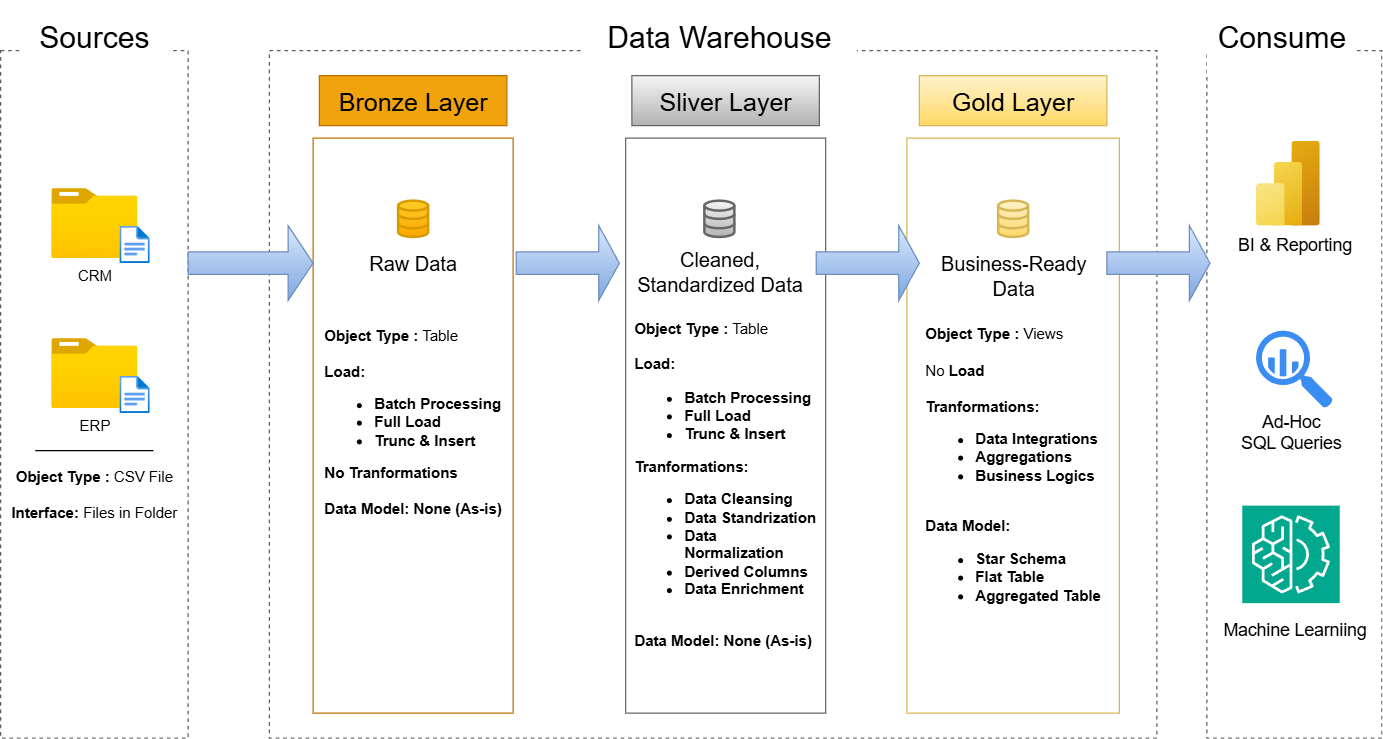

The diagram above was exported from draw.io. Its source (the exported page's mxGraphModel, read from the mxfile embedded in the PNG):
<mxGraphModel dx="2050" dy="1233" grid="1" gridSize="10" guides="1" tooltips="1" connect="1" arrows="1" fold="1" page="1" pageScale="5" pageWidth="850" pageHeight="1100" math="0" shadow="0">
  <root>
    <mxCell id="0" />
    <mxCell id="1" parent="0" />
    <mxCell id="a5kPKOC0Ny-DfcnNH-SW-3" value="" style="rounded=0;whiteSpace=wrap;html=1;fillColor=none;dashed=1;strokeColor=#5D5D5D;" parent="1" vertex="1">
      <mxGeometry x="785" y="2310" width="150" height="550" as="geometry" />
    </mxCell>
    <mxCell id="a5kPKOC0Ny-DfcnNH-SW-4" value="&lt;font style=&quot;font-size: 24px;&quot;&gt;Sources&lt;/font&gt;" style="rounded=0;whiteSpace=wrap;html=1;strokeColor=none;" parent="1" vertex="1">
      <mxGeometry x="800" y="2270" width="120" height="60" as="geometry" />
    </mxCell>
    <mxCell id="a5kPKOC0Ny-DfcnNH-SW-5" value="" style="rounded=0;whiteSpace=wrap;html=1;fillColor=none;dashed=1;strokeColor=#5D5D5D;" parent="1" vertex="1">
      <mxGeometry x="1000" y="2310" width="710" height="550" as="geometry" />
    </mxCell>
    <mxCell id="a5kPKOC0Ny-DfcnNH-SW-6" value="&lt;font style=&quot;font-size: 24px;&quot;&gt;Data Warehouse&lt;/font&gt;" style="rounded=0;whiteSpace=wrap;html=1;strokeColor=none;" parent="1" vertex="1">
      <mxGeometry x="1250" y="2270" width="220" height="60" as="geometry" />
    </mxCell>
    <mxCell id="a5kPKOC0Ny-DfcnNH-SW-9" value="" style="rounded=0;whiteSpace=wrap;html=1;fillColor=none;dashed=1;strokeColor=#5D5D5D;" parent="1" vertex="1">
      <mxGeometry x="1750" y="2310" width="140" height="550" as="geometry" />
    </mxCell>
    <mxCell id="a5kPKOC0Ny-DfcnNH-SW-10" value="&lt;font style=&quot;font-size: 24px;&quot;&gt;Consume&lt;/font&gt;" style="rounded=0;whiteSpace=wrap;html=1;strokeColor=none;" parent="1" vertex="1">
      <mxGeometry x="1750" y="2270" width="120" height="60" as="geometry" />
    </mxCell>
    <mxCell id="a5kPKOC0Ny-DfcnNH-SW-11" value="Bronze Layer" style="rounded=0;whiteSpace=wrap;html=1;fillColor=#f0a30a;fontColor=#000000;strokeColor=#BD7000;fontSize=20;" parent="1" vertex="1">
      <mxGeometry x="1040" y="2330" width="150" height="40" as="geometry" />
    </mxCell>
    <mxCell id="a5kPKOC0Ny-DfcnNH-SW-12" value="" style="rounded=0;whiteSpace=wrap;html=1;fillColor=none;fontColor=#000000;strokeColor=#BD7000;fontSize=20;" parent="1" vertex="1">
      <mxGeometry x="1035" y="2380" width="160" height="460" as="geometry" />
    </mxCell>
    <mxCell id="a5kPKOC0Ny-DfcnNH-SW-13" value="Sliver Layer" style="rounded=0;whiteSpace=wrap;html=1;fillColor=#f5f5f5;strokeColor=#666666;fontSize=20;gradientColor=#b3b3b3;fontColor=#000000;" parent="1" vertex="1">
      <mxGeometry x="1290" y="2330" width="150" height="40" as="geometry" />
    </mxCell>
    <mxCell id="a5kPKOC0Ny-DfcnNH-SW-14" value="" style="rounded=0;whiteSpace=wrap;html=1;fillColor=none;strokeColor=#666666;fontSize=20;gradientColor=#b3b3b3;" parent="1" vertex="1">
      <mxGeometry x="1285" y="2380" width="160" height="460" as="geometry" />
    </mxCell>
    <mxCell id="a5kPKOC0Ny-DfcnNH-SW-15" value="Gold Layer" style="rounded=0;whiteSpace=wrap;html=1;fillColor=#fff2cc;strokeColor=#d6b656;fontSize=20;gradientColor=#ffd966;fontColor=#000000;" parent="1" vertex="1">
      <mxGeometry x="1520" y="2330" width="150" height="40" as="geometry" />
    </mxCell>
    <mxCell id="a5kPKOC0Ny-DfcnNH-SW-16" value="" style="rounded=0;whiteSpace=wrap;html=1;fillColor=none;strokeColor=#d6b656;fontSize=20;gradientColor=#ffd966;" parent="1" vertex="1">
      <mxGeometry x="1510" y="2380" width="170" height="460" as="geometry" />
    </mxCell>
    <mxCell id="a5kPKOC0Ny-DfcnNH-SW-17" value="&lt;font style=&quot;color: rgb(0, 0, 0);&quot;&gt;CRM&lt;/font&gt;" style="image;aspect=fixed;html=1;points=[];align=center;fontSize=12;image=img/lib/azure2/general/Folder_Blank.svg;" parent="1" vertex="1">
      <mxGeometry x="825.5" y="2420" width="69" height="56.00000000000001" as="geometry" />
    </mxCell>
    <mxCell id="a5kPKOC0Ny-DfcnNH-SW-18" value="" style="image;aspect=fixed;html=1;points=[];align=center;fontSize=12;image=img/lib/azure2/general/File.svg;" parent="1" vertex="1">
      <mxGeometry x="880" y="2450" width="24.35" height="30" as="geometry" />
    </mxCell>
    <mxCell id="a5kPKOC0Ny-DfcnNH-SW-20" value="&lt;font&gt;ERP&lt;/font&gt;&lt;div&gt;&lt;font style=&quot;color: rgb(255, 255, 255);&quot;&gt;&lt;br&gt;&lt;/font&gt;&lt;/div&gt;" style="image;aspect=fixed;html=1;points=[];align=center;fontSize=12;image=img/lib/azure2/general/Folder_Blank.svg;" parent="1" vertex="1">
      <mxGeometry x="825.5" y="2540" width="69" height="56.00000000000001" as="geometry" />
    </mxCell>
    <mxCell id="a5kPKOC0Ny-DfcnNH-SW-21" value="" style="image;aspect=fixed;html=1;points=[];align=center;fontSize=12;image=img/lib/azure2/general/File.svg;" parent="1" vertex="1">
      <mxGeometry x="880" y="2570" width="24.35" height="30" as="geometry" />
    </mxCell>
    <mxCell id="a5kPKOC0Ny-DfcnNH-SW-22" value="" style="endArrow=none;html=1;rounded=0;" parent="1" edge="1">
      <mxGeometry width="50" height="50" relative="1" as="geometry">
        <mxPoint x="812.75" y="2630" as="sourcePoint" />
        <mxPoint x="907.25" y="2630" as="targetPoint" />
      </mxGeometry>
    </mxCell>
    <mxCell id="a5kPKOC0Ny-DfcnNH-SW-24" value="&lt;b&gt;Object Type :&lt;/b&gt; CSV File&lt;div&gt;&lt;br&gt;&lt;div&gt;&lt;div&gt;&lt;b&gt;Interface: &lt;/b&gt;Files in Folder&lt;/div&gt;&lt;/div&gt;&lt;/div&gt;" style="text;html=1;align=center;verticalAlign=middle;whiteSpace=wrap;rounded=0;" parent="1" vertex="1">
      <mxGeometry x="790" y="2650" width="140" height="30" as="geometry" />
    </mxCell>
    <mxCell id="a5kPKOC0Ny-DfcnNH-SW-25" value="" style="html=1;verticalLabelPosition=bottom;align=center;labelBackgroundColor=#ffffff;verticalAlign=top;strokeWidth=2;strokeColor=#d79b00;shadow=0;dashed=0;shape=mxgraph.ios7.icons.data;fillColor=#ffcd28;gradientColor=#ffa500;" parent="1" vertex="1">
      <mxGeometry x="1103" y="2430" width="24" height="29.099999999999998" as="geometry" />
    </mxCell>
    <mxCell id="a5kPKOC0Ny-DfcnNH-SW-26" value="" style="html=1;verticalLabelPosition=bottom;align=center;labelBackgroundColor=#ffffff;verticalAlign=top;strokeWidth=2;strokeColor=#666666;shadow=0;dashed=0;shape=mxgraph.ios7.icons.data;fillColor=#f5f5f5;gradientColor=#b3b3b3;" parent="1" vertex="1">
      <mxGeometry x="1348" y="2430" width="24" height="29.099999999999998" as="geometry" />
    </mxCell>
    <mxCell id="a5kPKOC0Ny-DfcnNH-SW-27" value="" style="html=1;verticalLabelPosition=bottom;align=center;labelBackgroundColor=#ffffff;verticalAlign=top;strokeWidth=2;strokeColor=#d6b656;shadow=0;dashed=0;shape=mxgraph.ios7.icons.data;fillColor=#fff2cc;gradientColor=#ffd966;" parent="1" vertex="1">
      <mxGeometry x="1583" y="2430" width="24" height="29.099999999999998" as="geometry" />
    </mxCell>
    <mxCell id="a5kPKOC0Ny-DfcnNH-SW-28" value="" style="shape=singleArrow;whiteSpace=wrap;html=1;fillColor=#dae8fc;gradientColor=#7ea6e0;strokeColor=#6c8ebf;" parent="1" vertex="1">
      <mxGeometry x="935" y="2450" width="100" height="60" as="geometry" />
    </mxCell>
    <mxCell id="a5kPKOC0Ny-DfcnNH-SW-30" value="" style="shape=singleArrow;whiteSpace=wrap;html=1;fillColor=#dae8fc;gradientColor=#7ea6e0;strokeColor=#6c8ebf;" parent="1" vertex="1">
      <mxGeometry x="1197.5" y="2450" width="82.5" height="60" as="geometry" />
    </mxCell>
    <mxCell id="a5kPKOC0Ny-DfcnNH-SW-33" value="&lt;font style=&quot;font-size: 16px;&quot;&gt;Raw Data&lt;/font&gt;" style="text;html=1;align=center;verticalAlign=middle;whiteSpace=wrap;rounded=0;" parent="1" vertex="1">
      <mxGeometry x="1065" y="2465" width="100" height="30" as="geometry" />
    </mxCell>
    <mxCell id="a5kPKOC0Ny-DfcnNH-SW-34" value="&lt;font style=&quot;font-size: 16px;&quot;&gt;Cleaned, Standardized Data&lt;/font&gt;" style="text;html=1;align=center;verticalAlign=middle;whiteSpace=wrap;rounded=0;" parent="1" vertex="1">
      <mxGeometry x="1278.75" y="2459.1" width="162.5" height="55" as="geometry" />
    </mxCell>
    <mxCell id="a5kPKOC0Ny-DfcnNH-SW-35" value="&lt;font style=&quot;font-size: 16px;&quot;&gt;Business-Ready Data&lt;/font&gt;" style="text;html=1;align=center;verticalAlign=middle;whiteSpace=wrap;rounded=0;" parent="1" vertex="1">
      <mxGeometry x="1532.5" y="2465" width="125" height="50" as="geometry" />
    </mxCell>
    <mxCell id="a5kPKOC0Ny-DfcnNH-SW-36" value="&lt;div style=&quot;text-align: left;&quot;&gt;&lt;span style=&quot;background-color: transparent; color: light-dark(rgb(0, 0, 0), rgb(255, 255, 255));&quot;&gt;&lt;b&gt;Object Type&lt;/b&gt;&lt;/span&gt;&lt;b style=&quot;background-color: transparent; color: light-dark(rgb(0, 0, 0), rgb(255, 255, 255));&quot;&gt; :&lt;/b&gt;&lt;span style=&quot;background-color: transparent; color: light-dark(rgb(0, 0, 0), rgb(255, 255, 255));&quot;&gt;&amp;nbsp;Table&lt;/span&gt;&lt;/div&gt;&lt;div&gt;&lt;br&gt;&lt;/div&gt;&lt;div&gt;&lt;div style=&quot;text-align: left;&quot;&gt;&lt;b&gt;Load:&amp;nbsp;&lt;/b&gt;&lt;/div&gt;&lt;/div&gt;&lt;div style=&quot;text-align: left;&quot;&gt;&lt;ul&gt;&lt;li&gt;&lt;b&gt;Batch Processing&lt;/b&gt;&lt;/li&gt;&lt;li&gt;&lt;b&gt;Full Load&amp;nbsp;&lt;/b&gt;&lt;/li&gt;&lt;li&gt;&lt;b&gt;Trunc &amp;amp; Insert&lt;/b&gt;&lt;/li&gt;&lt;/ul&gt;&lt;div&gt;&lt;b&gt;No Tranformations&lt;/b&gt;&lt;/div&gt;&lt;div&gt;&lt;b&gt;&lt;br&gt;&lt;/b&gt;&lt;/div&gt;&lt;div&gt;&lt;b&gt;Data Model: None (As-is)&lt;/b&gt;&lt;/div&gt;&lt;/div&gt;" style="text;html=1;align=center;verticalAlign=middle;whiteSpace=wrap;rounded=0;" parent="1" vertex="1">
      <mxGeometry x="1040" y="2540" width="150" height="134" as="geometry" />
    </mxCell>
    <mxCell id="a5kPKOC0Ny-DfcnNH-SW-37" value="&lt;div style=&quot;text-align: left;&quot;&gt;&lt;span style=&quot;background-color: transparent; color: light-dark(rgb(0, 0, 0), rgb(255, 255, 255));&quot;&gt;&lt;b&gt;Object Type&lt;/b&gt;&lt;/span&gt;&lt;b style=&quot;background-color: transparent; color: light-dark(rgb(0, 0, 0), rgb(255, 255, 255));&quot;&gt; :&lt;/b&gt;&lt;span style=&quot;background-color: transparent; color: light-dark(rgb(0, 0, 0), rgb(255, 255, 255));&quot;&gt;&amp;nbsp;Table&lt;/span&gt;&lt;/div&gt;&lt;div&gt;&lt;br&gt;&lt;/div&gt;&lt;div&gt;&lt;div style=&quot;text-align: left;&quot;&gt;&lt;b&gt;Load:&amp;nbsp;&lt;/b&gt;&lt;/div&gt;&lt;/div&gt;&lt;div style=&quot;text-align: left;&quot;&gt;&lt;ul&gt;&lt;li&gt;&lt;b&gt;Batch Processing&lt;/b&gt;&lt;/li&gt;&lt;li&gt;&lt;b&gt;Full Load&amp;nbsp;&lt;/b&gt;&lt;/li&gt;&lt;li&gt;&lt;b&gt;Trunc &amp;amp; Insert&lt;/b&gt;&lt;/li&gt;&lt;/ul&gt;&lt;div&gt;&lt;b&gt;Tranformations:&lt;/b&gt;&lt;/div&gt;&lt;div&gt;&lt;ul&gt;&lt;li&gt;&lt;b&gt;Data Cleansing&lt;/b&gt;&lt;/li&gt;&lt;li&gt;&lt;b&gt;Data Standrization&lt;/b&gt;&lt;/li&gt;&lt;li&gt;&lt;b&gt;Data Normalization&lt;/b&gt;&lt;/li&gt;&lt;li&gt;&lt;b&gt;Derived Columns&lt;/b&gt;&lt;/li&gt;&lt;li&gt;&lt;b&gt;Data Enrichment&lt;/b&gt;&lt;/li&gt;&lt;/ul&gt;&lt;/div&gt;&lt;div&gt;&lt;b&gt;&lt;br&gt;&lt;/b&gt;&lt;/div&gt;&lt;div&gt;&lt;b&gt;Data Model: None (As-is)&lt;/b&gt;&lt;/div&gt;&lt;/div&gt;" style="text;html=1;align=center;verticalAlign=middle;whiteSpace=wrap;rounded=0;" parent="1" vertex="1">
      <mxGeometry x="1291.25" y="2590" width="150" height="134" as="geometry" />
    </mxCell>
    <mxCell id="a5kPKOC0Ny-DfcnNH-SW-38" value="&lt;div style=&quot;text-align: left;&quot;&gt;&lt;span style=&quot;background-color: transparent; color: light-dark(rgb(0, 0, 0), rgb(255, 255, 255));&quot;&gt;&lt;b&gt;Object Type&lt;/b&gt;&lt;/span&gt;&lt;b style=&quot;background-color: transparent; color: light-dark(rgb(0, 0, 0), rgb(255, 255, 255));&quot;&gt; :&lt;/b&gt;&lt;span style=&quot;background-color: transparent; color: light-dark(rgb(0, 0, 0), rgb(255, 255, 255));&quot;&gt;&amp;nbsp;Views&lt;/span&gt;&lt;/div&gt;&lt;div&gt;&lt;br&gt;&lt;/div&gt;&lt;div&gt;&lt;div style=&quot;text-align: left;&quot;&gt;No&lt;b&gt; Load&lt;/b&gt;&lt;/div&gt;&lt;/div&gt;&lt;div style=&quot;text-align: left;&quot;&gt;&lt;b&gt;&lt;br&gt;&lt;/b&gt;&lt;/div&gt;&lt;div style=&quot;text-align: left;&quot;&gt;&lt;div&gt;&lt;b&gt;Tranformations:&lt;/b&gt;&lt;/div&gt;&lt;div&gt;&lt;ul&gt;&lt;li&gt;&lt;b&gt;Data Integrations&lt;/b&gt;&lt;/li&gt;&lt;li&gt;&lt;b&gt;Aggregations&lt;/b&gt;&lt;/li&gt;&lt;li&gt;&lt;b&gt;Business Logics&lt;/b&gt;&lt;/li&gt;&lt;/ul&gt;&lt;/div&gt;&lt;div&gt;&lt;b&gt;&lt;br&gt;&lt;/b&gt;&lt;/div&gt;&lt;div&gt;&lt;b&gt;Data Model:&lt;/b&gt;&lt;/div&gt;&lt;div&gt;&lt;ul&gt;&lt;li&gt;&lt;b&gt;Star Schema&lt;/b&gt;&lt;/li&gt;&lt;li&gt;&lt;b&gt;Flat Table&lt;/b&gt;&lt;/li&gt;&lt;li&gt;&lt;b&gt;Aggregated Table&lt;/b&gt;&lt;/li&gt;&lt;/ul&gt;&lt;/div&gt;&lt;/div&gt;" style="text;html=1;align=center;verticalAlign=middle;whiteSpace=wrap;rounded=0;" parent="1" vertex="1">
      <mxGeometry x="1520" y="2580" width="150" height="134" as="geometry" />
    </mxCell>
    <mxCell id="a5kPKOC0Ny-DfcnNH-SW-41" value="" style="shape=singleArrow;whiteSpace=wrap;html=1;fillColor=#dae8fc;gradientColor=#7ea6e0;strokeColor=#6c8ebf;" parent="1" vertex="1">
      <mxGeometry x="1437.5" y="2450" width="82.5" height="60" as="geometry" />
    </mxCell>
    <mxCell id="a5kPKOC0Ny-DfcnNH-SW-42" value="" style="shape=singleArrow;whiteSpace=wrap;html=1;fillColor=#dae8fc;gradientColor=#7ea6e0;strokeColor=#6c8ebf;" parent="1" vertex="1">
      <mxGeometry x="1670" y="2450" width="82.5" height="60" as="geometry" />
    </mxCell>
    <mxCell id="WXHEhF5dYquQwYIK1zEc-1" value="" style="image;aspect=fixed;html=1;points=[];align=center;fontSize=12;image=img/lib/azure2/analytics/Power_BI_Embedded.svg;" vertex="1" parent="1">
      <mxGeometry x="1789.31" y="2382" width="51" height="68" as="geometry" />
    </mxCell>
    <mxCell id="WXHEhF5dYquQwYIK1zEc-2" value="BI &amp;amp; Reporting" style="text;html=1;align=center;verticalAlign=middle;resizable=0;points=[];autosize=1;strokeColor=none;fillColor=none;fontSize=14;" vertex="1" parent="1">
      <mxGeometry x="1765" y="2450" width="110" height="30" as="geometry" />
    </mxCell>
    <mxCell id="WXHEhF5dYquQwYIK1zEc-3" value="" style="sketch=0;html=1;aspect=fixed;strokeColor=none;shadow=0;fillColor=#3B8DF1;verticalAlign=top;labelPosition=center;verticalLabelPosition=bottom;shape=mxgraph.gcp2.big_query" vertex="1" parent="1">
      <mxGeometry x="1789.31" y="2534" width="61.38" height="62" as="geometry" />
    </mxCell>
    <mxCell id="WXHEhF5dYquQwYIK1zEc-4" value="Ad-Hoc&lt;div&gt;SQL Queries&lt;/div&gt;" style="text;html=1;align=center;verticalAlign=middle;resizable=0;points=[];autosize=1;strokeColor=none;fillColor=none;fontSize=14;" vertex="1" parent="1">
      <mxGeometry x="1767.31" y="2590" width="100" height="50" as="geometry" />
    </mxCell>
    <mxCell id="WXHEhF5dYquQwYIK1zEc-6" value="" style="sketch=0;points=[[0,0,0],[0.25,0,0],[0.5,0,0],[0.75,0,0],[1,0,0],[0,1,0],[0.25,1,0],[0.5,1,0],[0.75,1,0],[1,1,0],[0,0.25,0],[0,0.5,0],[0,0.75,0],[1,0.25,0],[1,0.5,0],[1,0.75,0]];outlineConnect=0;fontColor=#232F3E;fillColor=#01A88D;strokeColor=#ffffff;dashed=0;verticalLabelPosition=bottom;verticalAlign=top;align=center;html=1;fontSize=12;fontStyle=0;aspect=fixed;shape=mxgraph.aws4.resourceIcon;resIcon=mxgraph.aws4.machine_learning;" vertex="1" parent="1">
      <mxGeometry x="1778.31" y="2674" width="78" height="78" as="geometry" />
    </mxCell>
    <mxCell id="WXHEhF5dYquQwYIK1zEc-7" value="Machine Learniing" style="text;html=1;align=center;verticalAlign=middle;resizable=0;points=[];autosize=1;strokeColor=none;fillColor=none;fontSize=14;" vertex="1" parent="1">
      <mxGeometry x="1750" y="2758" width="140" height="30" as="geometry" />
    </mxCell>
  </root>
</mxGraphModel>